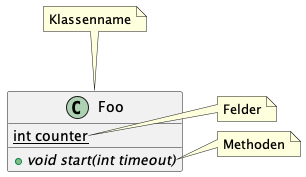

The diagram above was rendered by PlantUML. Its source (embedded in the PNG):
@startuml
class Foo {
{static} int counter
+void {abstract} start(int timeout)
}
note right of Foo::counter
  Felder
end note
note right of Foo::start
  Methoden
end note

note top: Klassenname
@enduml